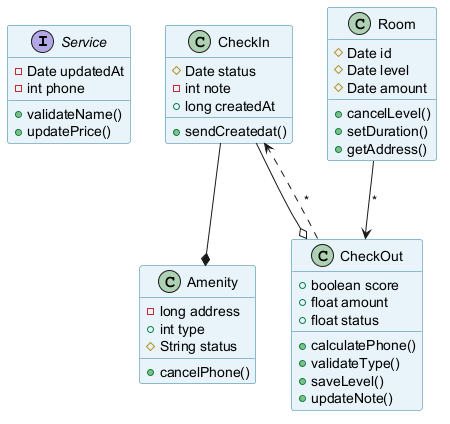

The diagram above was rendered by PlantUML. Its source (embedded in the PNG):
@startuml
skinparam backgroundColor #FFFFFF
skinparam classBackgroundColor #E8F4FA
skinparam classBorderColor #2C7DA0
interface Service {
  -Date updatedAt
  -int phone
  +validateName()
  +updatePrice()
}
class Amenity {
  -long address
  +int type
  #String status
  +cancelPhone()
}
class CheckIn {
  #Date status
  -int note
  +long createdAt
  +sendCreatedat()
}
class Room {
  #Date id
  #Date level
  #Date amount
  +cancelLevel()
  +setDuration()
  +getAddress()
}
class CheckOut {
  +boolean score
  +float amount
  +float status
  +calculatePhone()
  +validateType()
  +saveLevel()
  +updateNote()
}
CheckOut ..> CheckIn : "*"
CheckIn --* Amenity
CheckIn --o CheckOut
Room --> CheckOut : "*"
@enduml